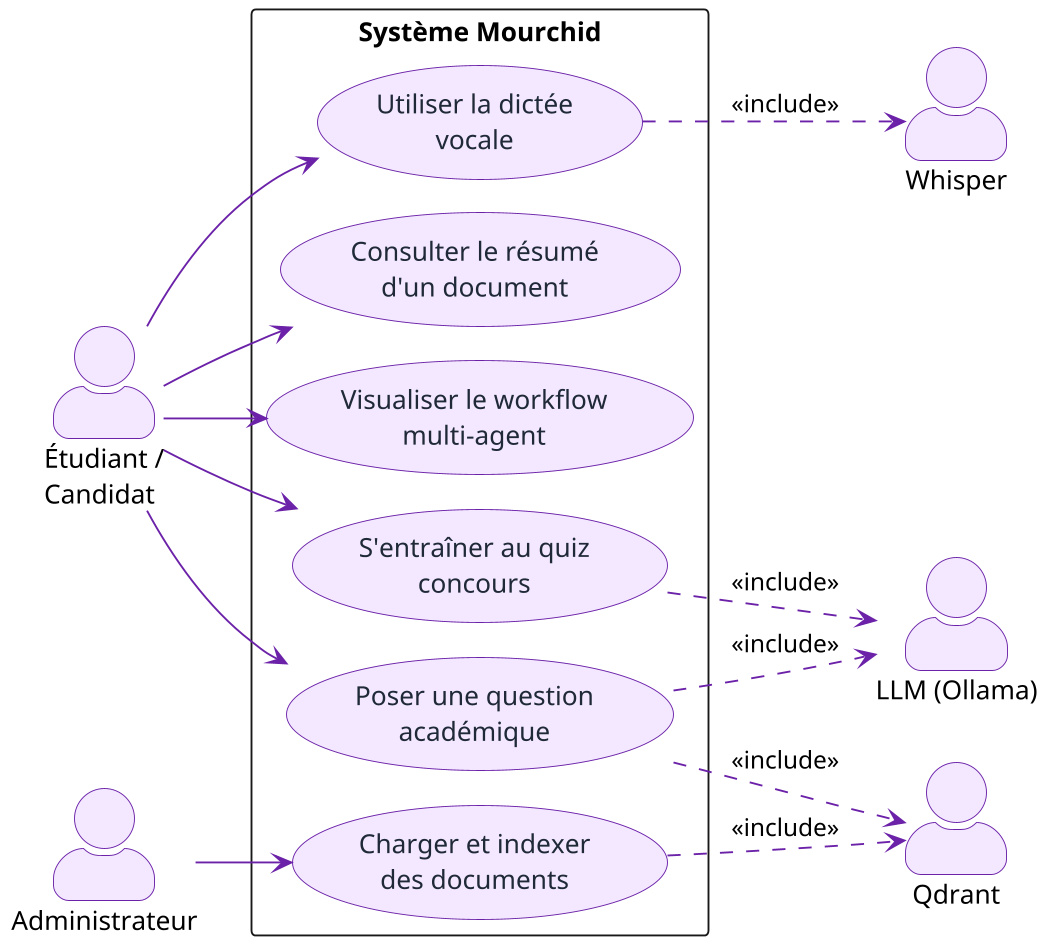

The diagram above was rendered by PlantUML. Its source (embedded in the PNG):
@startuml use_case
skinparamlocked dpi 180
' Diagramme de cas d'utilisation --- Mourchid (Assistant académique ENSET)
!pragma layout smetana
left to right direction
skinparam backgroundColor transparent
skinparam shadowing false
skinparam ArrowColor #6B21A8
skinparam packageStyle rectangle
skinparam actorStyle awesome
skinparam usecase {
  BackgroundColor #F3E8FF
  BorderColor #6B21A8
  FontColor #1F2937
}
skinparam actor {
  BackgroundColor #F3E8FF
  BorderColor #6B21A8
}

actor "Étudiant /\nCandidat" as etudiant
actor "Administrateur" as admin
actor "LLM (Ollama)" as llm
actor "Whisper" as whisper
actor "Qdrant" as qdrant

rectangle "Système Mourchid" {
  usecase "Poser une question\nacadémique" as UC_chat
  usecase "S'entraîner au quiz\nconcours" as UC_quiz
  usecase "Utiliser la dictée\nvocale" as UC_audio
  usecase "Consulter le résumé\nd'un document" as UC_resume
  usecase "Visualiser le workflow\nmulti-agent" as UC_workflow
  usecase "Charger et indexer\ndes documents" as UC_upload
}

etudiant --> UC_chat
etudiant --> UC_quiz
etudiant --> UC_audio
etudiant --> UC_resume
etudiant --> UC_workflow
admin --> UC_upload

UC_chat ..> llm : <<include>>
UC_chat ..> qdrant : <<include>>
UC_quiz ..> llm : <<include>>
UC_audio ..> whisper : <<include>>
UC_upload ..> qdrant : <<include>>

@enduml